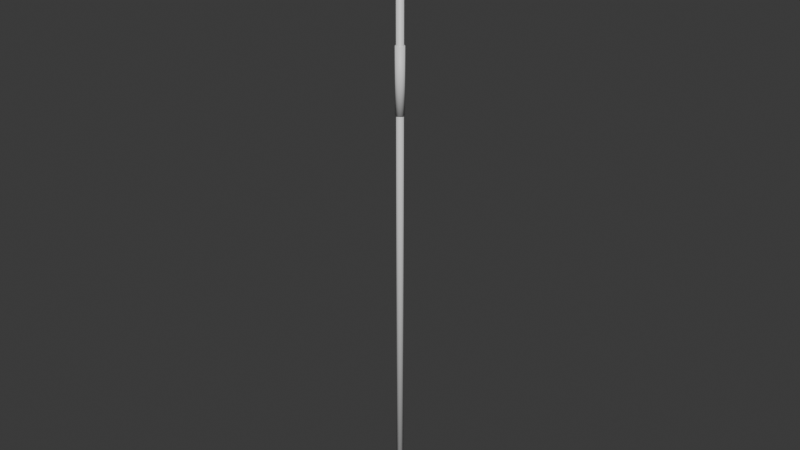 # Source: PoleVault.blend  (saved by Blender 5.2.44; exported with 4.5.12 LTS)
import bpy
from mathutils import Matrix  # noqa: F401  (used for matrix-valued properties, if any)

bpy.ops.wm.read_factory_settings(use_empty=True)
scene = bpy.context.scene
scene.name = 'Scene'

# ---- collections
col_collection = bpy.data.collections.new('Collection'); scene.collection.children.link(col_collection)

# ---- materials (node trees are filled in below, after node groups)
mat_polevault_pole = bpy.data.materials.new('PoleVault_Pole')
mat_polevault_pole.diffuse_color = (0.05, 0.15, 0.35, 1.0)
mat_polevault_pole.roughness = 0.35
mat_polevault_pole.metallic = 0.1
mat_polevault_grip = bpy.data.materials.new('PoleVault_Grip')
mat_polevault_grip.diffuse_color = (0.03, 0.03, 0.03, 1.0)
mat_polevault_grip.roughness = 0.8

# ---- material node trees
mat_polevault_pole.use_nodes = True; mat_polevault_pole.node_tree.nodes.clear()
_N = mat_polevault_pole.node_tree.nodes; _L = mat_polevault_pole.node_tree.links
n0 = _N.new('ShaderNodeBsdfPrincipled'); n0.name = 'Principled BSDF'; n0.location = (-200, 100)
n0.inputs[10].default_value = 0.005
n1 = _N.new('ShaderNodeOutputMaterial'); n1.name = 'Material Output'; n1.location = (200, 100)
_L.new(n0.outputs[0], n1.inputs[0])
n1.is_active_output = True
mat_polevault_grip.use_nodes = True; mat_polevault_grip.node_tree.nodes.clear()
_N = mat_polevault_grip.node_tree.nodes; _L = mat_polevault_grip.node_tree.links
n0 = _N.new('ShaderNodeBsdfPrincipled'); n0.name = 'Principled BSDF'; n0.location = (-200, 100)
n0.inputs[10].default_value = 0.005
n1 = _N.new('ShaderNodeOutputMaterial'); n1.name = 'Material Output'; n1.location = (200, 100)
_L.new(n0.outputs[0], n1.inputs[0])
n1.is_active_output = True

# ---- world
world_world = bpy.data.worlds.new('World'); scene.world = world_world
world_world.use_nodes = True; world_world.node_tree.nodes.clear()
_N = world_world.node_tree.nodes; _L = world_world.node_tree.links
n0 = _N.new('ShaderNodeOutputWorld'); n0.name = 'World Output'; n0.location = (200, 100)
n1 = _N.new('ShaderNodeBackground'); n1.name = 'Background'; n1.location = (-200, 100)
n1.inputs[0].default_value = (0.05088, 0.05088, 0.05088, 1.0)
_L.new(n1.outputs[0], n0.inputs[0])
n0.is_active_output = True
world_world.color = (0.05088, 0.05088, 0.05088)
world_world.sun_shadow_jitter_overblur = 0.0

# ---- meshes
me_cylinder_004 = bpy.data.meshes.new('Cylinder.004')
me_cylinder_004.from_pydata([(0.0, 0.025, -2.25), (0.0, 0.025, 2.25), (0.009567, 0.0231, -2.25), (0.009567, 0.0231, 2.25), (0.01768, 0.01768, -2.25), (0.01768, 0.01768, 2.25), (0.0231, 0.009567, -2.25), (0.0231, 0.009567, 2.25), (0.025, 0.0, -2.25), (0.025, 0.0, 2.25), (0.0231, -0.009567, -2.25), (0.0231, -0.009567, 2.25), (0.01768, -0.01768, -2.25), (0.01768, -0.01768, 2.25), (0.009567, -0.0231, -2.25), (0.009567, -0.0231, 2.25), (0.0, -0.025, -2.25), (0.0, -0.025, 2.25), (-0.009567, -0.0231, -2.25), (-0.009567, -0.0231, 2.25), (-0.01768, -0.01768, -2.25), (-0.01768, -0.01768, 2.25), (-0.0231, -0.009567, -2.25), (-0.0231, -0.009567, 2.25), (-0.025, 0.0, -2.25), (-0.025, 0.0, 2.25), (-0.0231, 0.009567, -2.25), (-0.0231, 0.009567, 2.25), (-0.01768, 0.01768, -2.25), (-0.01768, 0.01768, 2.25), (-0.009567, 0.0231, -2.25), (-0.009567, 0.0231, 2.25)], [], [(0, 1, 3, 2), (2, 3, 5, 4), (4, 5, 7, 6), (6, 7, 9, 8), (8, 9, 11, 10), (10, 11, 13, 12), (12, 13, 15, 14), (14, 15, 17, 16), (16, 17, 19, 18), (18, 19, 21, 20), (20, 21, 23, 22), (22, 23, 25, 24), (24, 25, 27, 26), (26, 27, 29, 28), (3, 1, 31, 29, 27, 25, 23, 21, 19, 17, 15, 13, 11, 9, 7, 5), (28, 29, 31, 30), (30, 31, 1, 0), (0, 2, 4, 6, 8, 10, 12, 14, 16, 18, 20, 22, 24, 26, 28, 30)])
me_cylinder_004.polygons.foreach_set('use_smooth', [True] * 18)
_uv = me_cylinder_004.uv_layers.new(name='UVMap')
_uv.uv.foreach_set('vector', [1.0, 0.5, 1.0, 1.0, 0.9375, 1.0, 0.9375, 0.5, 0.9375, 0.5, 0.9375, 1.0, 0.875, 1.0, 0.875, 0.5, 0.875, 0.5, 0.875, 1.0, 0.8125, 1.0, 0.8125, 0.5, 0.8125, 0.5, 0.8125, 1.0, 0.75, 1.0, 0.75, 0.5, 0.75, 0.5, 0.75, 1.0, 0.6875, 1.0, 0.6875, 0.5, 0.6875, 0.5, 0.6875, 1.0, 0.625, 1.0, 0.625, 0.5, 0.625, 0.5, 0.625, 1.0, 0.5625, 1.0, 0.5625, 0.5, 0.5625, 0.5, 0.5625, 1.0, 0.5, 1.0, 0.5, 0.5, 0.5, 0.5, 0.5, 1.0, 0.4375, 1.0, 0.4375, 0.5, 0.4375, 0.5, 0.4375, 1.0, 0.375, 1.0, 0.375, 0.5, 0.375, 0.5, 0.375, 1.0, 0.3125, 1.0, 0.3125, 0.5, 0.3125, 0.5, 0.3125, 1.0, 0.25, 1.0, 0.25, 0.5, 0.25, 0.5, 0.25, 1.0, 0.1875, 1.0, 0.1875, 0.5, 0.1875, 0.5, 0.1875, 1.0, 0.125, 1.0, 0.125, 0.5, 0.3418, 0.4717, 0.25, 0.49, 0.1582, 0.4717, 0.08029, 0.4197, 0.02827, 0.3418, 0.01, 0.25, 0.02827, 0.1582, 0.08029, 0.08029, 0.1582, 0.02827, 0.25, 0.01, 0.3418, 0.02827, 0.4197, 0.08029, 0.4717, 0.1582, 0.49, 0.25, 0.4717, 0.3418, 0.4197, 0.4197, 0.125, 0.5, 0.125, 1.0, 0.0625, 1.0, 0.0625, 0.5, 0.0625, 0.5, 0.0625, 1.0, 0.0, 1.0, 0.0, 0.5, 0.75, 0.49, 0.8418, 0.4717, 0.9197, 0.4197, 0.9717, 0.3418, 0.99, 0.25, 0.9717, 0.1582, 0.9197, 0.08029, 0.8418, 0.02827, 0.75, 0.01, 0.6582, 0.02827, 0.5803, 0.08029, 0.5283, 0.1582, 0.51, 0.25, 0.5283, 0.3418, 0.5803, 0.4197, 0.6582, 0.4717])
me_cylinder_004.materials.append(mat_polevault_pole)
me_cylinder_004.update()
me_cylinder_005 = bpy.data.meshes.new('Cylinder.005')
me_cylinder_005.from_pydata([(0.0, 0.032, -0.225), (0.0, 0.032, 0.225), (0.01225, 0.02956, -0.225), (0.01225, 0.02956, 0.225), (0.02263, 0.02263, -0.225), (0.02263, 0.02263, 0.225), (0.02956, 0.01225, -0.225), (0.02956, 0.01225, 0.225), (0.032, 0.0, -0.225), (0.032, 0.0, 0.225), (0.02956, -0.01225, -0.225), (0.02956, -0.01225, 0.225), (0.02263, -0.02263, -0.225), (0.02263, -0.02263, 0.225), (0.01225, -0.02956, -0.225), (0.01225, -0.02956, 0.225), (0.0, -0.032, -0.225), (0.0, -0.032, 0.225), (-0.01225, -0.02956, -0.225), (-0.01225, -0.02956, 0.225), (-0.02263, -0.02263, -0.225), (-0.02263, -0.02263, 0.225), (-0.02956, -0.01225, -0.225), (-0.02956, -0.01225, 0.225), (-0.032, 0.0, -0.225), (-0.032, 0.0, 0.225), (-0.02956, 0.01225, -0.225), (-0.02956, 0.01225, 0.225), (-0.02263, 0.02263, -0.225), (-0.02263, 0.02263, 0.225), (-0.01225, 0.02956, -0.225), (-0.01225, 0.02956, 0.225)], [], [(0, 1, 3, 2), (2, 3, 5, 4), (4, 5, 7, 6), (6, 7, 9, 8), (8, 9, 11, 10), (10, 11, 13, 12), (12, 13, 15, 14), (14, 15, 17, 16), (16, 17, 19, 18), (18, 19, 21, 20), (20, 21, 23, 22), (22, 23, 25, 24), (24, 25, 27, 26), (26, 27, 29, 28), (3, 1, 31, 29, 27, 25, 23, 21, 19, 17, 15, 13, 11, 9, 7, 5), (28, 29, 31, 30), (30, 31, 1, 0), (0, 2, 4, 6, 8, 10, 12, 14, 16, 18, 20, 22, 24, 26, 28, 30)])
me_cylinder_005.polygons.foreach_set('use_smooth', [True] * 18)
_uv = me_cylinder_005.uv_layers.new(name='UVMap')
_uv.uv.foreach_set('vector', [1.0, 0.5, 1.0, 1.0, 0.9375, 1.0, 0.9375, 0.5, 0.9375, 0.5, 0.9375, 1.0, 0.875, 1.0, 0.875, 0.5, 0.875, 0.5, 0.875, 1.0, 0.8125, 1.0, 0.8125, 0.5, 0.8125, 0.5, 0.8125, 1.0, 0.75, 1.0, 0.75, 0.5, 0.75, 0.5, 0.75, 1.0, 0.6875, 1.0, 0.6875, 0.5, 0.6875, 0.5, 0.6875, 1.0, 0.625, 1.0, 0.625, 0.5, 0.625, 0.5, 0.625, 1.0, 0.5625, 1.0, 0.5625, 0.5, 0.5625, 0.5, 0.5625, 1.0, 0.5, 1.0, 0.5, 0.5, 0.5, 0.5, 0.5, 1.0, 0.4375, 1.0, 0.4375, 0.5, 0.4375, 0.5, 0.4375, 1.0, 0.375, 1.0, 0.375, 0.5, 0.375, 0.5, 0.375, 1.0, 0.3125, 1.0, 0.3125, 0.5, 0.3125, 0.5, 0.3125, 1.0, 0.25, 1.0, 0.25, 0.5, 0.25, 0.5, 0.25, 1.0, 0.1875, 1.0, 0.1875, 0.5, 0.1875, 0.5, 0.1875, 1.0, 0.125, 1.0, 0.125, 0.5, 0.3418, 0.4717, 0.25, 0.49, 0.1582, 0.4717, 0.08029, 0.4197, 0.02827, 0.3418, 0.01, 0.25, 0.02827, 0.1582, 0.08029, 0.08029, 0.1582, 0.02827, 0.25, 0.01, 0.3418, 0.02827, 0.4197, 0.08029, 0.4717, 0.1582, 0.49, 0.25, 0.4717, 0.3418, 0.4197, 0.4197, 0.125, 0.5, 0.125, 1.0, 0.0625, 1.0, 0.0625, 0.5, 0.0625, 0.5, 0.0625, 1.0, 0.0, 1.0, 0.0, 0.5, 0.75, 0.49, 0.8418, 0.4717, 0.9197, 0.4197, 0.9717, 0.3418, 0.99, 0.25, 0.9717, 0.1582, 0.9197, 0.08029, 0.8418, 0.02827, 0.75, 0.01, 0.6582, 0.02827, 0.5803, 0.08029, 0.5283, 0.1582, 0.51, 0.25, 0.5283, 0.3418, 0.5803, 0.4197, 0.6582, 0.4717])
me_cylinder_005.materials.append(mat_polevault_grip)
me_cylinder_005.update()

# ---- objects
ob_metaathletics_polevault_pole = bpy.data.objects.new('MetaAthletics_PoleVault_Pole', me_cylinder_004)
ob_metaathletics_polevault_grip = bpy.data.objects.new('MetaAthletics_PoleVault_Grip', me_cylinder_005)

# ---- transforms, parenting, visibility, modifiers, constraints
ob_metaathletics_polevault_pole.location = (0.0, 0.0, 0.0)
ob_metaathletics_polevault_grip.location = (0.0, 0.0, 1.0)

# ---- collection membership
col_collection.objects.link(ob_metaathletics_polevault_pole)
col_collection.objects.link(ob_metaathletics_polevault_grip)

# ---- scene / render settings (as saved in the file)
scene.frame_start = 1; scene.frame_end = 250; scene.frame_set(1)
scene.render.engine = 'BLENDER_EEVEE_NEXT'
scene.render.bake_bias = 0.0
scene.render.bake_samples = 0
scene.render.compositor_device = 'GPU'
scene.eevee.use_volume_custom_range = False
scene.eevee.fast_gi_thickness_near = 0.1
scene.eevee.fast_gi_thickness_far = 0.0
scene.eevee.ray_tracing_options.screen_trace_thickness = 0.1
bpy.context.view_layer.update()

# ---- added for rendering (the .blend has no active camera and no usable light): camera, sun
cam_auto = bpy.data.cameras.new('AutoCamera')
cam_auto.lens = 50.0
cam_auto.sensor_width = 36.0
cam_auto.clip_end = 1000.0
ob_auto_camera = bpy.data.objects.new('AutoCamera', cam_auto)
scene.collection.objects.link(ob_auto_camera)
ob_auto_camera.location = (4.16435, -4.99722, 3.33148)
ob_auto_camera.rotation_euler = (1.09748, -7.21219e-08, 0.694738)
scene.camera = ob_auto_camera
light_auto_sun = bpy.data.lights.new('AutoSun', 'SUN')
light_auto_sun.energy = 3.0
light_auto_sun.angle = 0.0523599
ob_auto_sun = bpy.data.objects.new('AutoSun', light_auto_sun)
scene.collection.objects.link(ob_auto_sun)
ob_auto_sun.rotation_euler = (0.872665, 0.174533, 0.523599)
bpy.context.view_layer.update()
